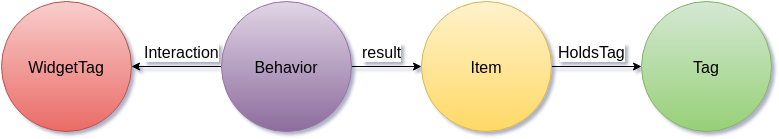

The diagram above was exported from draw.io. Its source (the exported page's mxGraphModel, read from the mxfile embedded in the PNG):
<mxGraphModel dx="880" dy="619" grid="1" gridSize="10" guides="1" tooltips="1" connect="1" arrows="1" fold="1" page="1" pageScale="1" pageWidth="826" pageHeight="1169" background="#ffffff" math="0">
  <root>
    <mxCell id="0" />
    <mxCell id="1" parent="0" />
    <mxCell id="2" style="edgeStyle=orthogonalEdgeStyle;rounded=0;html=1;exitX=0;exitY=0.5;entryX=1;entryY=0.5;jettySize=auto;orthogonalLoop=1;" edge="1" source="6" target="7" parent="1">
      <mxGeometry x="170" y="105" as="geometry">
        <Array as="points" />
      </mxGeometry>
    </mxCell>
    <mxCell id="3" value="Interaction" style="text;html=1;resizable=0;points=[];;align=center;verticalAlign=middle;labelBackgroundColor=#ffffff;fontSize=16;" vertex="1" connectable="0" parent="2">
      <mxGeometry x="-0.1707" y="-1" relative="1" as="geometry">
        <mxPoint x="-3" y="-14" as="offset" />
      </mxGeometry>
    </mxCell>
    <mxCell id="4" value="Interaction" style="text;html=1;resizable=0;points=[];;align=center;verticalAlign=middle;labelBackgroundColor=#ffffff;fontSize=16;" vertex="1" connectable="0" parent="1">
      <mxGeometry x="220" y="90" as="geometry">
        <mxPoint x="-3" y="-14" as="offset" />
      </mxGeometry>
    </mxCell>
    <mxCell id="5" value="&lt;font style=&quot;font-size: 16px&quot;&gt;result&lt;/font&gt;" style="edgeStyle=orthogonalEdgeStyle;rounded=0;html=1;exitX=1;exitY=0.5;entryX=0;entryY=0.5;jettySize=auto;orthogonalLoop=1;" edge="1" source="6" target="11" parent="1">
      <mxGeometry x="390" y="105" as="geometry">
        <mxPoint as="offset" />
      </mxGeometry>
    </mxCell>
    <mxCell id="6" value="&lt;font style=&quot;font-size: 16px&quot;&gt;Behavior&lt;/font&gt;" style="ellipse;whiteSpace=wrap;html=1;plain-purple" vertex="1" parent="1">
      <mxGeometry x="260" y="40" width="130" height="130" as="geometry" />
    </mxCell>
    <mxCell id="7" value="&lt;font style=&quot;font-size: 16px&quot;&gt;WidgetTag&lt;/font&gt;" style="ellipse;whiteSpace=wrap;html=1;plain-red" vertex="1" parent="1">
      <mxGeometry x="40" y="40" width="130" height="130" as="geometry" />
    </mxCell>
    <mxCell id="8" style="edgeStyle=orthogonalEdgeStyle;rounded=0;html=1;exitX=1;exitY=0.5;entryX=0;entryY=0.5;jettySize=auto;orthogonalLoop=1;" edge="1" source="11" target="12" parent="1">
      <mxGeometry x="590" y="105" as="geometry" />
    </mxCell>
    <mxCell id="9" value="&lt;font style=&quot;font-size: 16px&quot;&gt;HoldsTag&lt;/font&gt;" style="text;html=1;resizable=0;points=[];;align=center;verticalAlign=middle;labelBackgroundColor=#ffffff;" vertex="1" connectable="0" parent="8">
      <mxGeometry x="-0.1143" y="-2" relative="1" as="geometry">
        <mxPoint y="-17" as="offset" />
      </mxGeometry>
    </mxCell>
    <mxCell id="10" value="&lt;font style=&quot;font-size: 16px&quot;&gt;HoldsTag&lt;/font&gt;" style="text;html=1;resizable=0;points=[];;align=center;verticalAlign=middle;labelBackgroundColor=#ffffff;" vertex="1" connectable="0" parent="1">
      <mxGeometry x="630" y="90" as="geometry">
        <mxPoint y="-17" as="offset" />
      </mxGeometry>
    </mxCell>
    <mxCell id="11" value="&lt;font style=&quot;font-size: 16px&quot;&gt;Item&lt;/font&gt;" style="ellipse;whiteSpace=wrap;html=1;plain-yellow" vertex="1" parent="1">
      <mxGeometry x="460" y="40" width="130" height="130" as="geometry" />
    </mxCell>
    <mxCell id="12" value="&lt;font style=&quot;font-size: 16px&quot;&gt;Tag&lt;/font&gt;" style="ellipse;whiteSpace=wrap;html=1;plain-green" vertex="1" parent="1">
      <mxGeometry x="680" y="40" width="130" height="130" as="geometry" />
    </mxCell>
  </root>
</mxGraphModel>